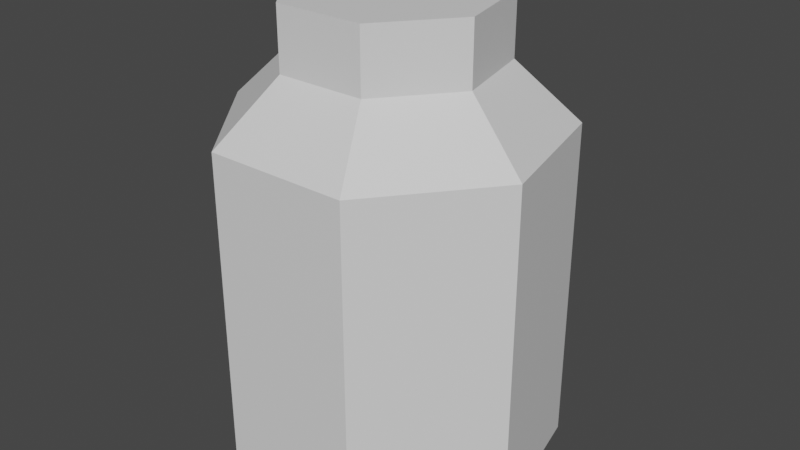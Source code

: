 # Source: jar.blend  (saved by Blender 2.83.19; exported with 4.5.12 LTS)
import bpy
from mathutils import Matrix  # noqa: F401  (used for matrix-valued properties, if any)

bpy.ops.wm.read_factory_settings(use_empty=True)
scene = bpy.context.scene
scene.name = 'Scene'

# ---- collections
col_collection = bpy.data.collections.new('Collection'); scene.collection.children.link(col_collection)

# ---- materials (node trees are filled in below, after node groups)
mat_jar = bpy.data.materials.new('Jar')
mat_jar.use_transparent_shadow = False
mat_inside = bpy.data.materials.new('Inside')
mat_inside.use_transparent_shadow = False

# ---- material node trees
mat_jar.use_nodes = True; mat_jar.node_tree.nodes.clear()
_N = mat_jar.node_tree.nodes; _L = mat_jar.node_tree.links
n0 = _N.new('ShaderNodeBsdfPrincipled'); n0.name = 'Principled BSDF'; n0.location = (10, 300)
n0.distribution = 'GGX'
n0.subsurface_method = 'BURLEY'
n0.inputs[3].default_value = 1.45
n0.inputs[27].default_value = (0.0, 0.0, 0.0, 1.0)
n0.inputs[28].default_value = 1.0
n1 = _N.new('ShaderNodeOutputMaterial'); n1.name = 'Material Output'; n1.location = (300, 300)
_L.new(n0.outputs[0], n1.inputs[0])
n1.is_active_output = True
mat_inside.use_nodes = True; mat_inside.node_tree.nodes.clear()
_N = mat_inside.node_tree.nodes; _L = mat_inside.node_tree.links
n0 = _N.new('ShaderNodeBsdfPrincipled'); n0.name = 'Principled BSDF'; n0.location = (10, 300)
n0.distribution = 'GGX'
n0.subsurface_method = 'BURLEY'
n0.inputs[3].default_value = 1.45
n0.inputs[27].default_value = (0.0, 0.0, 0.0, 1.0)
n0.inputs[28].default_value = 1.0
n1 = _N.new('ShaderNodeOutputMaterial'); n1.name = 'Material Output'; n1.location = (300, 300)
_L.new(n0.outputs[0], n1.inputs[0])
n1.is_active_output = True

# ---- world
world_world = bpy.data.worlds.new('World'); scene.world = world_world
world_world.use_nodes = True; world_world.node_tree.nodes.clear()
_N = world_world.node_tree.nodes; _L = world_world.node_tree.links
n0 = _N.new('ShaderNodeOutputWorld'); n0.name = 'World Output'; n0.location = (300, 300)
n1 = _N.new('ShaderNodeBackground'); n1.name = 'Background'; n1.location = (10, 300)
n1.inputs[0].default_value = (0.05088, 0.05088, 0.05088, 1.0)
_L.new(n1.outputs[0], n0.inputs[0])
n0.is_active_output = True
world_world.color = (0.05088, 0.05088, 0.05088)
world_world.use_sun_shadow = False
world_world.sun_shadow_jitter_overblur = 0.0

# ---- meshes
me_cylinder = bpy.data.meshes.new('Cylinder')
me_cylinder.from_pydata([(0.0, 1.0, -0.06844), (0.0, 1.0, 1.932), (0.7818, 0.6235, -0.06844), (0.7818, 0.6235, 1.932), (0.9749, -0.2225, -0.06844), (0.9749, -0.2225, 1.932), (0.4339, -0.901, -0.06844), (0.4339, -0.901, 1.932), (-0.4339, -0.901, -0.06844), (-0.4339, -0.901, 1.932), (-0.9749, -0.2225, -0.06844), (-0.9749, -0.2225, 1.932), (-0.7818, 0.6235, -0.06844), (-0.7818, 0.6235, 1.932), (-1.283e-08, 0.6234, 2.285), (0.4874, 0.3887, 2.285), (0.6078, -0.1387, 2.285), (0.2705, -0.5617, 2.285), (-0.2705, -0.5617, 2.285), (-0.6078, -0.1387, 2.285), (-0.4874, 0.3887, 2.285), (-1.283e-08, 0.6234, 2.65), (0.4874, 0.3887, 2.65), (0.6078, -0.1387, 2.65), (0.2705, -0.5617, 2.65), (-0.2705, -0.5617, 2.65), (-0.6078, -0.1387, 2.65), (-0.4874, 0.3887, 2.65), (-3.663e-09, 0.8676, 0.09493), (-3.663e-09, 0.8676, 1.621), (0.6784, 0.541, 0.09493), (0.6784, 0.541, 1.621), (0.8459, -0.1931, 0.09493), (0.8459, -0.1931, 1.621), (0.3765, -0.7817, 0.09493), (0.3765, -0.7817, 1.621), (-0.3765, -0.7817, 0.09493), (-0.3765, -0.7817, 1.621), (-0.8459, -0.1931, 0.09493), (-0.8459, -0.1931, 1.621), (-0.6784, 0.541, 0.09493), (-0.6784, 0.541, 1.621), (-3.458e-08, -3.406e-08, 1.621)], [], [(0, 1, 3, 2), (2, 3, 5, 4), (4, 5, 7, 6), (6, 7, 9, 8), (8, 9, 11, 10), (13, 11, 19, 20), (10, 11, 13, 12), (12, 13, 1, 0), (0, 2, 4, 6, 8, 10, 12), (20, 19, 26, 27), (9, 7, 17, 18), (1, 13, 20, 14), (5, 3, 15, 16), (11, 9, 18, 19), (3, 1, 14, 15), (7, 5, 16, 17), (22, 21, 27, 26, 25, 24, 23), (18, 17, 24, 25), (16, 15, 22, 23), (14, 20, 27, 21), (19, 18, 25, 26), (17, 16, 23, 24), (15, 14, 21, 22), (28, 29, 31, 30), (30, 31, 33, 32), (32, 33, 35, 34), (34, 35, 37, 36), (36, 37, 39, 38), (35, 33, 42), (38, 39, 41, 40), (40, 41, 29, 28), (28, 30, 32, 34, 36, 38, 40), (37, 35, 42), (39, 37, 42), (33, 31, 42), (41, 39, 42), (31, 29, 42), (29, 41, 42)])
me_cylinder.polygons.foreach_set('material_index', [0, 0, 0, 0, 0, 0, 0, 0, 0, 0, 0, 0, 0, 0, 0, 0, 0, 0, 0, 0, 0, 0, 0, 1, 1, 1, 1, 1, 1, 1, 1, 1, 1, 1, 1, 1, 1, 1])
_uv = me_cylinder.uv_layers.new(name='UVMap')
_uv.uv.foreach_set('vector', [1.0, 0.5, 1.0, 1.0, 0.8571, 1.0, 0.8571, 0.5, 0.8571, 0.5, 0.8571, 1.0, 0.7143, 1.0, 0.7143, 0.5, 0.7143, 0.5, 0.7143, 1.0, 0.5714, 1.0, 0.5714, 0.5, 0.5714, 0.5, 0.5714, 1.0, 0.4286, 1.0, 0.4286, 0.5, 0.4286, 0.5, 0.4286, 1.0, 0.2857, 1.0, 0.2857, 0.5, 0.1429, 1.0, 0.2857, 1.0, 0.2857, 1.0, 0.1429, 1.0, 0.2857, 0.5, 0.2857, 1.0, 0.1429, 1.0, 0.1429, 0.5, 0.1429, 0.5, 0.1429, 1.0, 2.98e-08, 1.0, 2.98e-08, 0.5, 0.75, 0.49, 0.9376, 0.3996, 0.984, 0.1966, 0.8541, 0.03377, 0.6459, 0.03377, 0.516, 0.1966, 0.5624, 0.3996, 0.1429, 1.0, 0.2857, 1.0, 0.2857, 1.0, 0.1429, 1.0, 0.4286, 1.0, 0.5714, 1.0, 0.5714, 1.0, 0.4286, 1.0, 2.98e-08, 1.0, 0.1429, 1.0, 0.1429, 1.0, 2.98e-08, 1.0, 0.7143, 1.0, 0.8571, 1.0, 0.8571, 1.0, 0.7143, 1.0, 0.2857, 1.0, 0.4286, 1.0, 0.4286, 1.0, 0.2857, 1.0, 0.8571, 1.0, 1.0, 1.0, 1.0, 1.0, 0.8571, 1.0, 0.5714, 1.0, 0.7143, 1.0, 0.7143, 1.0, 0.5714, 1.0, 0.4376, 0.3996, 0.25, 0.49, 0.06236, 0.3996, 0.01602, 0.1966, 0.1459, 0.03377, 0.3541, 0.03377, 0.484, 0.1966, 0.4286, 1.0, 0.5714, 1.0, 0.5714, 1.0, 0.4286, 1.0, 0.7143, 1.0, 0.8571, 1.0, 0.8571, 1.0, 0.7143, 1.0, 2.98e-08, 1.0, 0.1429, 1.0, 0.1429, 1.0, 2.98e-08, 1.0, 0.2857, 1.0, 0.4286, 1.0, 0.4286, 1.0, 0.2857, 1.0, 0.5714, 1.0, 0.7143, 1.0, 0.7143, 1.0, 0.5714, 1.0, 0.8571, 1.0, 1.0, 1.0, 1.0, 1.0, 0.8571, 1.0, 1.0, 0.5, 1.0, 1.0, 0.8571, 1.0, 0.8571, 0.5, 0.8571, 0.5, 0.8571, 1.0, 0.7143, 1.0, 0.7143, 0.5, 0.7143, 0.5, 0.7143, 1.0, 0.5714, 1.0, 0.5714, 0.5, 0.5714, 0.5, 0.5714, 1.0, 0.4286, 1.0, 0.4286, 0.5, 0.4286, 0.5, 0.4286, 1.0, 0.2857, 1.0, 0.2857, 0.5, 0.5714, 1.0, 0.7143, 1.0, 0.5714, 1.0, 0.2857, 0.5, 0.2857, 1.0, 0.1429, 1.0, 0.1429, 0.5, 0.1429, 0.5, 0.1429, 1.0, 2.98e-08, 1.0, 2.98e-08, 0.5, 0.75, 0.49, 0.9376, 0.3996, 0.984, 0.1966, 0.8541, 0.03377, 0.6459, 0.03377, 0.516, 0.1966, 0.5624, 0.3996, 0.4286, 1.0, 0.5714, 1.0, 0.4286, 1.0, 0.2857, 1.0, 0.4286, 1.0, 0.2857, 1.0, 0.7143, 1.0, 0.8571, 1.0, 0.7143, 1.0, 0.1429, 1.0, 0.2857, 1.0, 0.1429, 1.0, 0.8571, 1.0, 1.0, 1.0, 0.8571, 1.0, 2.98e-08, 1.0, 0.1429, 1.0, 2.98e-08, 1.0])
me_cylinder.materials.append(mat_jar)
me_cylinder.materials.append(mat_inside)
me_cylinder.use_remesh_fix_poles = True
me_cylinder.use_remesh_preserve_attributes = False
me_cylinder.use_mirror_vertex_groups = False
me_cylinder.update()

# ---- objects
ob_cylinder = bpy.data.objects.new('Cylinder', me_cylinder)

# ---- transforms, parenting, visibility, modifiers, constraints
ob_cylinder.location = (0.0, 0.0, 0.0)
ob_cylinder.lineart.crease_threshold = 0.0

# ---- collection membership
col_collection.objects.link(ob_cylinder)

# ---- scene / render settings (as saved in the file)
scene.frame_start = 1; scene.frame_end = 250; scene.frame_set(1)
scene.render.engine = 'BLENDER_EEVEE_NEXT'
scene.cycles.use_denoising = False
scene.cycles.samples = 128
scene.cycles.sampling_pattern = 'TABULATED_SOBOL'
scene.cycles.use_adaptive_sampling = False
scene.cycles.use_light_tree = False
scene.view_settings.view_transform = 'Filmic'
bpy.context.view_layer.update()

# ---- added for rendering (the .blend has no active camera and no usable light): camera, sun
cam_auto = bpy.data.cameras.new('AutoCamera')
cam_auto.lens = 50.0
cam_auto.sensor_width = 36.0
cam_auto.clip_end = 1000.0
ob_auto_camera = bpy.data.objects.new('AutoCamera', cam_auto)
scene.collection.objects.link(ob_auto_camera)
ob_auto_camera.location = (3.56031, -4.22285, 4.13919)
ob_auto_camera.rotation_euler = (1.09748, -7.21219e-08, 0.694738)
scene.camera = ob_auto_camera
light_auto_sun = bpy.data.lights.new('AutoSun', 'SUN')
light_auto_sun.energy = 3.0
light_auto_sun.angle = 0.0523599
ob_auto_sun = bpy.data.objects.new('AutoSun', light_auto_sun)
scene.collection.objects.link(ob_auto_sun)
ob_auto_sun.rotation_euler = (0.872665, 0.174533, 0.523599)
bpy.context.view_layer.update()
